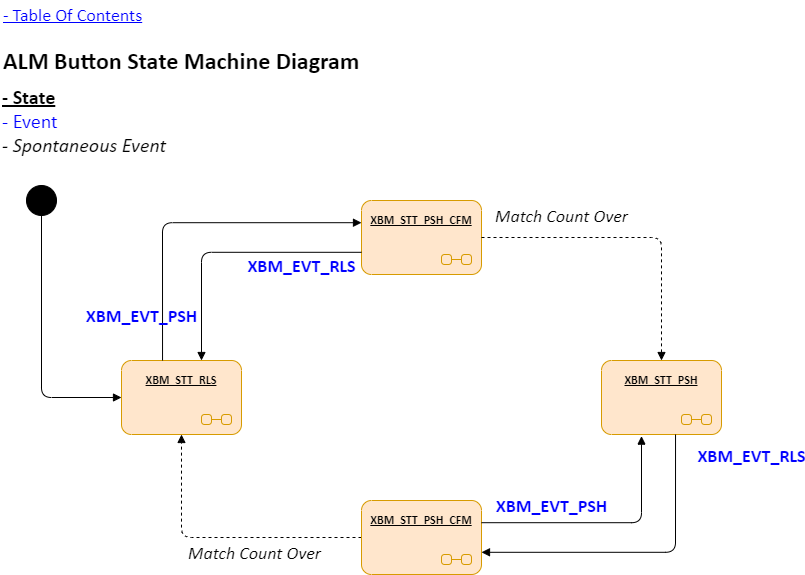

The diagram above was exported from draw.io. Its source (the exported page's mxGraphModel, read from the mxfile embedded in the PNG):
<mxGraphModel dx="1195" dy="703" grid="1" gridSize="10" guides="1" tooltips="1" connect="1" arrows="1" fold="1" page="1" pageScale="1" pageWidth="1169" pageHeight="827" math="0" shadow="0">
  <root>
    <mxCell id="3w9IU9XVtvx90uIWh0Js-0" />
    <mxCell id="3w9IU9XVtvx90uIWh0Js-1" parent="3w9IU9XVtvx90uIWh0Js-0" />
    <mxCell id="3w9IU9XVtvx90uIWh0Js-9" value="&lt;span style=&quot;font-size: 18px;&quot;&gt;Match Count Over&lt;/span&gt;" style="html=1;verticalAlign=bottom;labelBackgroundColor=none;endArrow=block;endFill=1;dashed=1;exitX=0;exitY=0.5;exitDx=0;exitDy=0;edgeStyle=elbowEdgeStyle;fontStyle=2;fontFamily=Calibri;fontSize=20;entryX=0.5;entryY=1;entryDx=0;entryDy=0;" parent="3w9IU9XVtvx90uIWh0Js-1" source="1kznORnmyhbrxkDLN7LS-7" target="1kznORnmyhbrxkDLN7LS-8" edge="1">
      <mxGeometry x="-0.2381" y="30" width="160" relative="1" as="geometry">
        <mxPoint x="-50" y="-70" as="sourcePoint" />
        <mxPoint x="-180" y="120" as="targetPoint" />
        <Array as="points">
          <mxPoint x="220" y="480" />
        </Array>
        <mxPoint as="offset" />
      </mxGeometry>
    </mxCell>
    <mxCell id="3w9IU9XVtvx90uIWh0Js-13" value="&lt;div style=&quot;font-size: 20px;&quot;&gt;&lt;b style=&quot;font-size: 20px;&quot;&gt;&lt;u style=&quot;font-size: 20px;&quot;&gt;- State&lt;/u&gt;&lt;/b&gt;&lt;/div&gt;&lt;font color=&quot;#0000ff&quot; style=&quot;font-size: 20px;&quot;&gt;- Event&lt;/font&gt;&lt;div style=&quot;font-size: 20px;&quot;&gt;&lt;i style=&quot;font-size: 20px;&quot;&gt;- Spontaneous Event&lt;/i&gt;&lt;/div&gt;" style="text;html=1;align=left;verticalAlign=middle;whiteSpace=wrap;rounded=0;fontFamily=Calibri;fontSize=20;" parent="3w9IU9XVtvx90uIWh0Js-1" vertex="1">
      <mxGeometry x="39" y="80" width="221" height="80" as="geometry" />
    </mxCell>
    <mxCell id="3w9IU9XVtvx90uIWh0Js-14" value="&lt;h1 style=&quot;margin-top: 0px;&quot;&gt;ALM Button State Machine Diagram&lt;/h1&gt;" style="text;html=1;whiteSpace=wrap;overflow=hidden;rounded=0;fontFamily=Calibri;" parent="3w9IU9XVtvx90uIWh0Js-1" vertex="1">
      <mxGeometry x="40" y="40" width="420" height="50" as="geometry" />
    </mxCell>
    <UserObject label="- Table Of Contents" link="data:page/id,uyasw3Yiyek08_nCWmJ0" id="3w9IU9XVtvx90uIWh0Js-15">
      <mxCell style="text;html=1;align=left;verticalAlign=middle;whiteSpace=wrap;rounded=0;fontStyle=4;fontFamily=Calibri;fontSize=18;fontColor=#0000FF;" parent="3w9IU9XVtvx90uIWh0Js-1" vertex="1">
        <mxGeometry x="40" width="240" height="30" as="geometry" />
      </mxCell>
    </UserObject>
    <UserObject label="&lt;span style=&quot;font-size: 12px; text-align: left; text-wrap: nowrap;&quot;&gt;XBM_STT_PSH_CFM&lt;/span&gt;" link="data:page/id,orFkOU8U0zL_MudSWksD" id="1kznORnmyhbrxkDLN7LS-6">
      <mxCell style="shape=umlState;rounded=1;verticalAlign=top;spacingTop=5;umlStateSymbol=collapseState;absoluteArcSize=1;arcSize=10;html=1;whiteSpace=wrap;fontFamily=Calibri;fontSize=13;fontStyle=5;fillColor=#ffe6cc;strokeColor=#d79b00;" vertex="1" parent="3w9IU9XVtvx90uIWh0Js-1">
        <mxGeometry x="400" y="200" width="120" height="74" as="geometry" />
      </mxCell>
    </UserObject>
    <UserObject label="&lt;span style=&quot;font-size: 12px; text-align: left; text-wrap: nowrap;&quot;&gt;XBM_STT_PSH_CFM&lt;/span&gt;" link="data:page/id,orFkOU8U0zL_MudSWksD" id="1kznORnmyhbrxkDLN7LS-7">
      <mxCell style="shape=umlState;rounded=1;verticalAlign=top;spacingTop=5;umlStateSymbol=collapseState;absoluteArcSize=1;arcSize=10;html=1;whiteSpace=wrap;fontFamily=Calibri;fontSize=13;fontStyle=5;fillColor=#ffe6cc;strokeColor=#d79b00;" vertex="1" parent="3w9IU9XVtvx90uIWh0Js-1">
        <mxGeometry x="400" y="500" width="120" height="74" as="geometry" />
      </mxCell>
    </UserObject>
    <UserObject label="&lt;span style=&quot;font-size: 12px; text-align: left; text-wrap: nowrap;&quot;&gt;XBM_STT_RLS&lt;/span&gt;" link="data:page/id,orFkOU8U0zL_MudSWksD" id="1kznORnmyhbrxkDLN7LS-8">
      <mxCell style="shape=umlState;rounded=1;verticalAlign=top;spacingTop=5;umlStateSymbol=collapseState;absoluteArcSize=1;arcSize=10;html=1;whiteSpace=wrap;fontFamily=Calibri;fontSize=13;fontStyle=5;fillColor=#ffe6cc;strokeColor=#d79b00;" vertex="1" parent="3w9IU9XVtvx90uIWh0Js-1">
        <mxGeometry x="160" y="360" width="120" height="74" as="geometry" />
      </mxCell>
    </UserObject>
    <UserObject label="&lt;span style=&quot;font-size: 12px; text-align: left; text-wrap: nowrap;&quot;&gt;XBM_STT_PSH&lt;/span&gt;" link="data:page/id,orFkOU8U0zL_MudSWksD" id="1kznORnmyhbrxkDLN7LS-9">
      <mxCell style="shape=umlState;rounded=1;verticalAlign=top;spacingTop=5;umlStateSymbol=collapseState;absoluteArcSize=1;arcSize=10;html=1;whiteSpace=wrap;fontFamily=Calibri;fontSize=13;fontStyle=5;fillColor=#ffe6cc;strokeColor=#d79b00;" vertex="1" parent="3w9IU9XVtvx90uIWh0Js-1">
        <mxGeometry x="640" y="360" width="120" height="74" as="geometry" />
      </mxCell>
    </UserObject>
    <mxCell id="aD-WV14R72yxFndbNCjw-0" value="&lt;span style=&quot;text-align: left;&quot;&gt;&lt;font style=&quot;font-size: 18px;&quot;&gt;&lt;b&gt;XBM_EVT_RLS&lt;/b&gt;&lt;/font&gt;&lt;/span&gt;" style="html=1;verticalAlign=bottom;labelBackgroundColor=none;endArrow=block;endFill=1;exitX=0;exitY=0.7;exitDx=0;exitDy=0;entryX=0.667;entryY=0;entryDx=0;entryDy=0;edgeStyle=elbowEdgeStyle;fontColor=#0000FF;fontFamily=Calibri;fontSize=20;entryPerimeter=0;" edge="1" parent="3w9IU9XVtvx90uIWh0Js-1" source="1kznORnmyhbrxkDLN7LS-6" target="1kznORnmyhbrxkDLN7LS-8">
      <mxGeometry x="-0.5526" y="28" width="160" relative="1" as="geometry">
        <mxPoint x="-30" y="-34" as="sourcePoint" />
        <mxPoint x="-160" y="30" as="targetPoint" />
        <Array as="points">
          <mxPoint x="240" y="310" />
        </Array>
        <mxPoint as="offset" />
      </mxGeometry>
    </mxCell>
    <mxCell id="aD-WV14R72yxFndbNCjw-1" value="&lt;span style=&quot;text-align: left;&quot;&gt;&lt;font style=&quot;font-size: 18px;&quot;&gt;&lt;b&gt;XBM_EVT_PSH&lt;/b&gt;&lt;/font&gt;&lt;/span&gt;" style="html=1;verticalAlign=bottom;labelBackgroundColor=none;endArrow=block;endFill=1;entryX=0;entryY=0.3;entryDx=0;entryDy=0;edgeStyle=elbowEdgeStyle;fontColor=#0000FF;fontFamily=Calibri;fontSize=20;exitX=0.342;exitY=0;exitDx=0;exitDy=0;exitPerimeter=0;" edge="1" parent="3w9IU9XVtvx90uIWh0Js-1" source="1kznORnmyhbrxkDLN7LS-8" target="1kznORnmyhbrxkDLN7LS-6">
      <mxGeometry x="-0.8216" y="21" width="160" relative="1" as="geometry">
        <mxPoint x="-197" y="30" as="sourcePoint" />
        <mxPoint x="-30" y="-71" as="targetPoint" />
        <Array as="points">
          <mxPoint x="201" y="290" />
        </Array>
        <mxPoint as="offset" />
      </mxGeometry>
    </mxCell>
    <mxCell id="aD-WV14R72yxFndbNCjw-2" value="&lt;span style=&quot;font-size: 18px;&quot;&gt;Match Count Over&lt;/span&gt;" style="html=1;verticalAlign=bottom;labelBackgroundColor=none;endArrow=block;endFill=1;dashed=1;exitX=1;exitY=0.5;exitDx=0;exitDy=0;edgeStyle=elbowEdgeStyle;fontStyle=2;fontFamily=Calibri;fontSize=20;entryX=0.5;entryY=0;entryDx=0;entryDy=0;" edge="1" parent="3w9IU9XVtvx90uIWh0Js-1" source="1kznORnmyhbrxkDLN7LS-6" target="1kznORnmyhbrxkDLN7LS-9">
      <mxGeometry x="-0.4719" y="7" width="160" relative="1" as="geometry">
        <mxPoint x="410" y="547" as="sourcePoint" />
        <mxPoint x="230" y="444" as="targetPoint" />
        <Array as="points">
          <mxPoint x="700" y="300" />
        </Array>
        <mxPoint as="offset" />
      </mxGeometry>
    </mxCell>
    <mxCell id="aD-WV14R72yxFndbNCjw-3" value="&lt;span style=&quot;text-align: left;&quot;&gt;&lt;font style=&quot;font-size: 18px;&quot;&gt;&lt;b&gt;XBM_EVT_PSH&lt;/b&gt;&lt;/font&gt;&lt;/span&gt;" style="html=1;verticalAlign=bottom;labelBackgroundColor=none;endArrow=block;endFill=1;entryX=0.328;entryY=1.022;entryDx=0;entryDy=0;edgeStyle=elbowEdgeStyle;fontColor=#0000FF;fontFamily=Calibri;fontSize=20;exitX=1;exitY=0.3;exitDx=0;exitDy=0;entryPerimeter=0;" edge="1" parent="3w9IU9XVtvx90uIWh0Js-1" source="1kznORnmyhbrxkDLN7LS-7" target="1kznORnmyhbrxkDLN7LS-9">
      <mxGeometry x="-0.4337" y="2" width="160" relative="1" as="geometry">
        <mxPoint x="211" y="370" as="sourcePoint" />
        <mxPoint x="410" y="232" as="targetPoint" />
        <Array as="points">
          <mxPoint x="680" y="480" />
        </Array>
        <mxPoint as="offset" />
      </mxGeometry>
    </mxCell>
    <mxCell id="aD-WV14R72yxFndbNCjw-4" value="&lt;span style=&quot;text-align: left;&quot;&gt;&lt;font style=&quot;font-size: 18px;&quot;&gt;&lt;b&gt;XBM_EVT_RLS&lt;/b&gt;&lt;/font&gt;&lt;/span&gt;" style="html=1;verticalAlign=bottom;labelBackgroundColor=none;endArrow=block;endFill=1;exitX=0.617;exitY=1;exitDx=0;exitDy=0;entryX=1;entryY=0.7;entryDx=0;entryDy=0;edgeStyle=elbowEdgeStyle;fontColor=#0000FF;fontFamily=Calibri;fontSize=20;exitPerimeter=0;" edge="1" parent="3w9IU9XVtvx90uIWh0Js-1" source="1kznORnmyhbrxkDLN7LS-9" target="1kznORnmyhbrxkDLN7LS-7">
      <mxGeometry x="-0.7689" y="76" width="160" relative="1" as="geometry">
        <mxPoint x="410" y="262" as="sourcePoint" />
        <mxPoint x="250" y="370" as="targetPoint" />
        <Array as="points">
          <mxPoint x="714" y="500" />
        </Array>
        <mxPoint as="offset" />
      </mxGeometry>
    </mxCell>
    <mxCell id="vgJSdPvk3OyNpmAZL3X9-1" value="" style="ellipse;fillColor=strokeColor;html=1;" vertex="1" parent="3w9IU9XVtvx90uIWh0Js-1">
      <mxGeometry x="65" y="185" width="30" height="30" as="geometry" />
    </mxCell>
    <mxCell id="vgJSdPvk3OyNpmAZL3X9-3" value="" style="html=1;verticalAlign=bottom;labelBackgroundColor=none;endArrow=block;endFill=1;entryX=0;entryY=0.5;entryDx=0;entryDy=0;edgeStyle=elbowEdgeStyle;fontColor=#0000FF;fontFamily=Calibri;fontSize=20;exitX=0.5;exitY=1;exitDx=0;exitDy=0;" edge="1" parent="3w9IU9XVtvx90uIWh0Js-1" source="vgJSdPvk3OyNpmAZL3X9-1" target="1kznORnmyhbrxkDLN7LS-8">
      <mxGeometry x="-0.881" y="61" width="160" relative="1" as="geometry">
        <mxPoint x="810" y="712" as="sourcePoint" />
        <mxPoint x="1009" y="574" as="targetPoint" />
        <Array as="points">
          <mxPoint x="80" y="380" />
        </Array>
        <mxPoint as="offset" />
      </mxGeometry>
    </mxCell>
  </root>
</mxGraphModel>